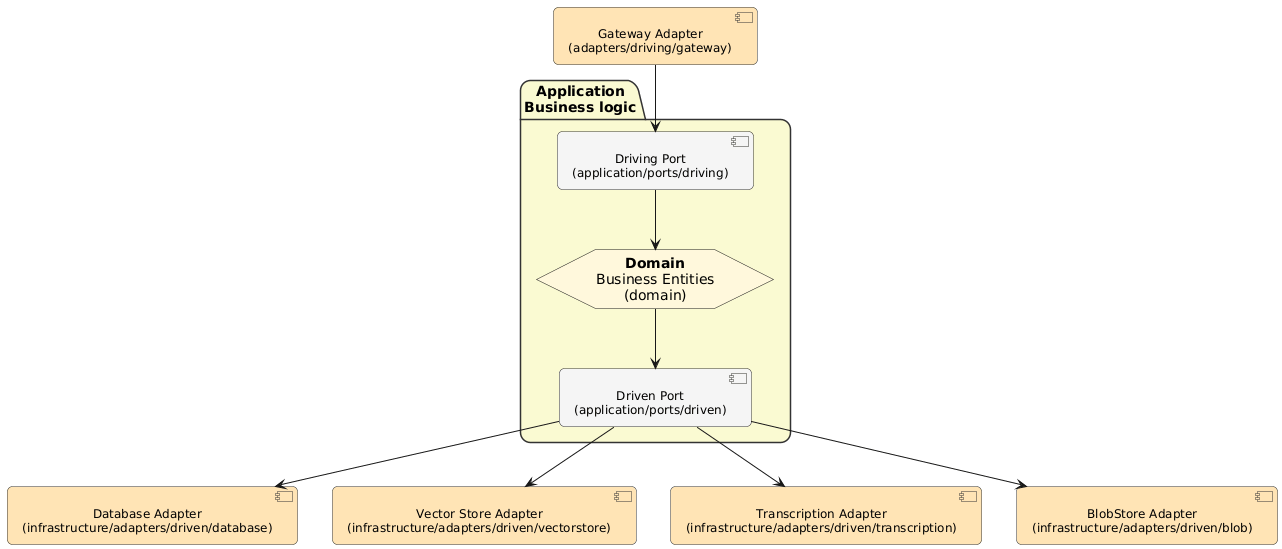

The diagram above was rendered by PlantUML. Its source (embedded in the PNG):
@startuml
skinparam defaultTextAlignment center
skinparam component {
    BackgroundColor #FFF8DC
    BorderColor #333333
    FontSize 12
    RoundCorner 10
}
skinparam package {
    BorderColor #333333
    BackgroundColor #FAFAD2
    FontSize 14
    RoundCorner 20
}

' Application core (Domain + Ports)
package "Application\nBusiness logic" as application {

    component "Driving Port\n(application/ports/driving)" as drivingPort #F5F5F5
    hexagon "**Domain**\nBusiness Entities\n(domain)" as domain #FFF8DC
    component "Driven Port\n(application/ports/driven)" as drivenPort #F5F5F5

    ' Inside core flow
    drivingPort --> domain
    domain --> drivenPort
}

' Driving Adapters (modules/infrastructure/adapters/driving)
component "Gateway Adapter\n(adapters/driving/gateway)" as grpc #FFE4B5

' Driven Adapters (modules/infrastructure/adapters/driven)
component "Database Adapter\n(infrastructure/adapters/driven/database)" as db #FFE4B5
component "Vector Store Adapter\n(infrastructure/adapters/driven/vectorstore)" as vector #FFE4B5
component "Transcription Adapter\n(infrastructure/adapters/driven/transcription)" as transcription #FFE4B5
component "Embedding Adapter\n(infrastructure/adapters/driven/embedding)" as embedding #FFE4B5
component "BlobStore Adapter\n(infrastructure/adapters/driven/blob)" as embedding #FFE4B5

' Driving side connections (inbound into app)
grpc --> drivingPort

' Driven side connections (outbound from app)
drivenPort --> db
drivenPort --> vector
drivenPort --> transcription
drivenPort --> embedding
@enduml